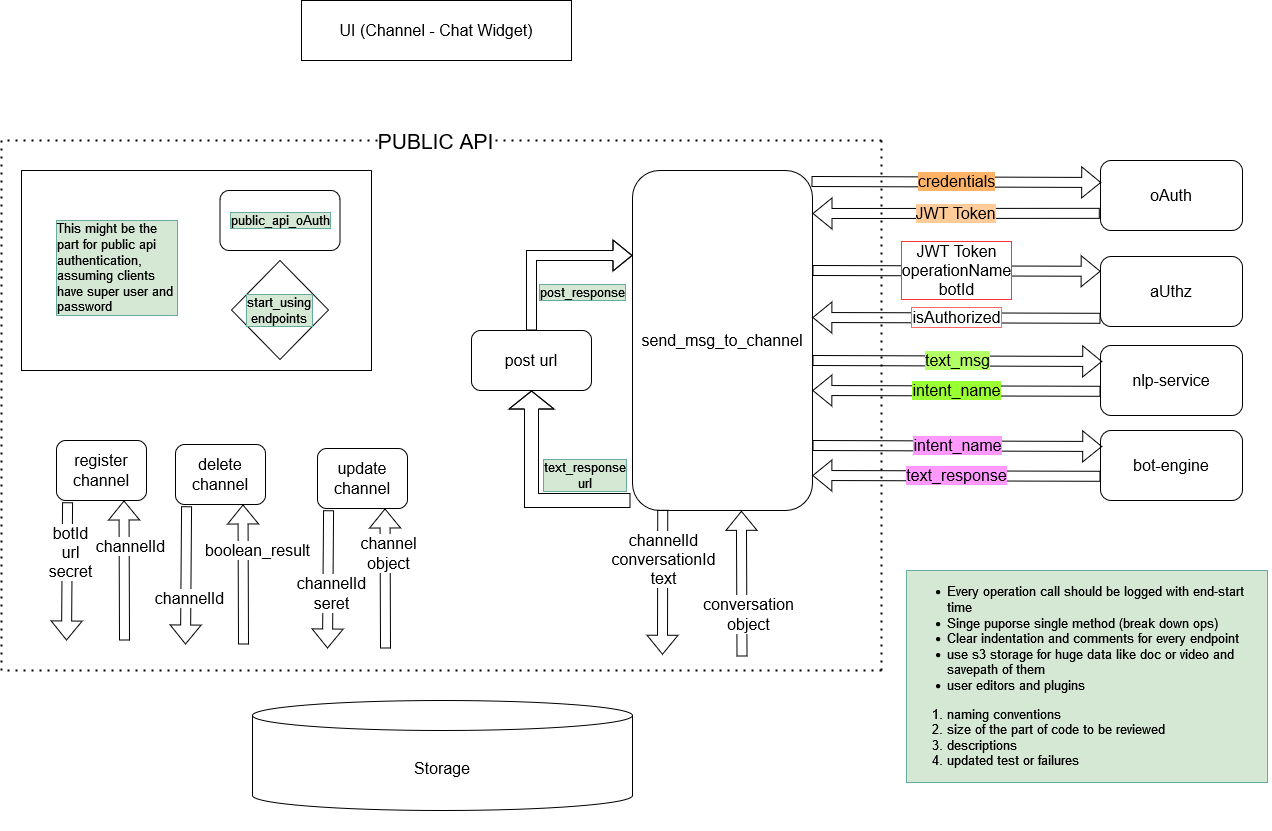

The diagram above was exported from draw.io. Its source (the exported page's mxGraphModel, read from the mxfile embedded in the PNG):
<mxGraphModel dx="1422" dy="752" grid="1" gridSize="10" guides="1" tooltips="1" connect="1" arrows="1" fold="1" page="1" pageScale="1" pageWidth="1400" pageHeight="850" math="0" shadow="0">
  <root>
    <mxCell id="WIyWlLk6GJQsqaUBKTNV-0" />
    <mxCell id="WIyWlLk6GJQsqaUBKTNV-1" parent="WIyWlLk6GJQsqaUBKTNV-0" />
    <mxCell id="uGugEmO8qZ8QMRGCk6We-78" value="&lt;font style=&quot;font-size: 16px&quot;&gt;UI (Channel - Chat Widget)&lt;/font&gt;" style="rounded=0;whiteSpace=wrap;html=1;" parent="WIyWlLk6GJQsqaUBKTNV-1" vertex="1">
      <mxGeometry x="320" y="10" width="270" height="60" as="geometry" />
    </mxCell>
    <mxCell id="uGugEmO8qZ8QMRGCk6We-79" value="Storage" style="shape=cylinder3;whiteSpace=wrap;html=1;boundedLbl=1;backgroundOutline=1;size=15;fontSize=16;" parent="WIyWlLk6GJQsqaUBKTNV-1" vertex="1">
      <mxGeometry x="271" y="710" width="380" height="110" as="geometry" />
    </mxCell>
    <mxCell id="uGugEmO8qZ8QMRGCk6We-81" value="register&lt;br&gt;channel" style="rounded=1;whiteSpace=wrap;html=1;fontSize=16;" parent="WIyWlLk6GJQsqaUBKTNV-1" vertex="1">
      <mxGeometry x="75" y="450" width="90" height="60" as="geometry" />
    </mxCell>
    <mxCell id="uGugEmO8qZ8QMRGCk6We-84" value="" style="shape=flexArrow;endArrow=classic;html=1;rounded=0;fontSize=16;exitX=0.123;exitY=1.029;exitDx=0;exitDy=0;exitPerimeter=0;" parent="WIyWlLk6GJQsqaUBKTNV-1" source="uGugEmO8qZ8QMRGCk6We-81" edge="1">
      <mxGeometry width="50" height="50" relative="1" as="geometry">
        <mxPoint x="685" y="710" as="sourcePoint" />
        <mxPoint x="85" y="650" as="targetPoint" />
        <Array as="points" />
      </mxGeometry>
    </mxCell>
    <mxCell id="uGugEmO8qZ8QMRGCk6We-93" value="botId&lt;br style=&quot;font-size: 16px;&quot;&gt;url&lt;br style=&quot;font-size: 16px;&quot;&gt;secret" style="edgeLabel;html=1;align=center;verticalAlign=middle;resizable=0;points=[];fontSize=16;" parent="uGugEmO8qZ8QMRGCk6We-84" vertex="1" connectable="0">
      <mxGeometry x="-0.2774" y="3" relative="1" as="geometry">
        <mxPoint as="offset" />
      </mxGeometry>
    </mxCell>
    <mxCell id="uGugEmO8qZ8QMRGCk6We-86" value="" style="endArrow=none;dashed=1;html=1;dashPattern=1 3;strokeWidth=2;rounded=0;fontSize=16;" parent="WIyWlLk6GJQsqaUBKTNV-1" edge="1">
      <mxGeometry width="50" height="50" relative="1" as="geometry">
        <mxPoint x="900" y="150" as="sourcePoint" />
        <mxPoint x="20" y="150" as="targetPoint" />
      </mxGeometry>
    </mxCell>
    <mxCell id="uGugEmO8qZ8QMRGCk6We-90" value="&lt;div style=&quot;font-size: 21px;&quot;&gt;PUBLIC API&lt;/div&gt;" style="edgeLabel;html=1;align=center;verticalAlign=middle;resizable=0;points=[];fontSize=21;horizontal=1;" parent="uGugEmO8qZ8QMRGCk6We-86" vertex="1" connectable="0">
      <mxGeometry x="0.1076" relative="1" as="geometry">
        <mxPoint x="41" as="offset" />
      </mxGeometry>
    </mxCell>
    <mxCell id="uGugEmO8qZ8QMRGCk6We-87" value="" style="endArrow=none;dashed=1;html=1;dashPattern=1 3;strokeWidth=2;rounded=0;fontSize=16;" parent="WIyWlLk6GJQsqaUBKTNV-1" edge="1">
      <mxGeometry width="50" height="50" relative="1" as="geometry">
        <mxPoint x="20" y="680" as="sourcePoint" />
        <mxPoint x="20" y="150" as="targetPoint" />
      </mxGeometry>
    </mxCell>
    <mxCell id="uGugEmO8qZ8QMRGCk6We-89" value="" style="endArrow=none;dashed=1;html=1;dashPattern=1 3;strokeWidth=2;rounded=0;fontSize=16;" parent="WIyWlLk6GJQsqaUBKTNV-1" edge="1">
      <mxGeometry width="50" height="50" relative="1" as="geometry">
        <mxPoint x="900" y="680" as="sourcePoint" />
        <mxPoint x="20" y="680" as="targetPoint" />
      </mxGeometry>
    </mxCell>
    <mxCell id="uGugEmO8qZ8QMRGCk6We-91" value="" style="shape=flexArrow;endArrow=classic;html=1;rounded=0;fontSize=21;entryX=0.75;entryY=1;entryDx=0;entryDy=0;" parent="WIyWlLk6GJQsqaUBKTNV-1" target="uGugEmO8qZ8QMRGCk6We-81" edge="1">
      <mxGeometry width="50" height="50" relative="1" as="geometry">
        <mxPoint x="143" y="650" as="sourcePoint" />
        <mxPoint x="735" y="670" as="targetPoint" />
      </mxGeometry>
    </mxCell>
    <mxCell id="uGugEmO8qZ8QMRGCk6We-94" value="channelId" style="edgeLabel;html=1;align=center;verticalAlign=middle;resizable=0;points=[];fontSize=16;" parent="uGugEmO8qZ8QMRGCk6We-91" vertex="1" connectable="0">
      <mxGeometry x="0.3426" y="-6" relative="1" as="geometry">
        <mxPoint as="offset" />
      </mxGeometry>
    </mxCell>
    <mxCell id="uGugEmO8qZ8QMRGCk6We-95" value="delete&lt;br&gt;channel" style="rounded=1;whiteSpace=wrap;html=1;fontSize=16;" parent="WIyWlLk6GJQsqaUBKTNV-1" vertex="1">
      <mxGeometry x="194" y="454" width="90" height="60" as="geometry" />
    </mxCell>
    <mxCell id="uGugEmO8qZ8QMRGCk6We-96" value="" style="shape=flexArrow;endArrow=classic;html=1;rounded=0;fontSize=16;exitX=0.123;exitY=1.029;exitDx=0;exitDy=0;exitPerimeter=0;" parent="WIyWlLk6GJQsqaUBKTNV-1" source="uGugEmO8qZ8QMRGCk6We-95" edge="1">
      <mxGeometry width="50" height="50" relative="1" as="geometry">
        <mxPoint x="804" y="714" as="sourcePoint" />
        <mxPoint x="204" y="654" as="targetPoint" />
        <Array as="points" />
      </mxGeometry>
    </mxCell>
    <mxCell id="uGugEmO8qZ8QMRGCk6We-97" value="channelId" style="edgeLabel;html=1;align=center;verticalAlign=middle;resizable=0;points=[];fontSize=16;" parent="uGugEmO8qZ8QMRGCk6We-96" vertex="1" connectable="0">
      <mxGeometry x="-0.2774" y="3" relative="1" as="geometry">
        <mxPoint y="42" as="offset" />
      </mxGeometry>
    </mxCell>
    <mxCell id="uGugEmO8qZ8QMRGCk6We-98" value="" style="shape=flexArrow;endArrow=classic;html=1;rounded=0;fontSize=21;entryX=0.75;entryY=1;entryDx=0;entryDy=0;" parent="WIyWlLk6GJQsqaUBKTNV-1" target="uGugEmO8qZ8QMRGCk6We-95" edge="1">
      <mxGeometry width="50" height="50" relative="1" as="geometry">
        <mxPoint x="262" y="654" as="sourcePoint" />
        <mxPoint x="854" y="674" as="targetPoint" />
      </mxGeometry>
    </mxCell>
    <mxCell id="uGugEmO8qZ8QMRGCk6We-99" value="&lt;div&gt;boolean_result&lt;/div&gt;" style="edgeLabel;html=1;align=center;verticalAlign=middle;resizable=0;points=[];fontSize=16;" parent="uGugEmO8qZ8QMRGCk6We-98" vertex="1" connectable="0">
      <mxGeometry x="0.3426" y="-6" relative="1" as="geometry">
        <mxPoint x="8" as="offset" />
      </mxGeometry>
    </mxCell>
    <mxCell id="uGugEmO8qZ8QMRGCk6We-100" value="update&lt;br&gt;channel" style="rounded=1;whiteSpace=wrap;html=1;fontSize=16;" parent="WIyWlLk6GJQsqaUBKTNV-1" vertex="1">
      <mxGeometry x="336" y="458" width="90" height="60" as="geometry" />
    </mxCell>
    <mxCell id="uGugEmO8qZ8QMRGCk6We-101" value="" style="shape=flexArrow;endArrow=classic;html=1;rounded=0;fontSize=16;exitX=0.123;exitY=1.029;exitDx=0;exitDy=0;exitPerimeter=0;" parent="WIyWlLk6GJQsqaUBKTNV-1" source="uGugEmO8qZ8QMRGCk6We-100" edge="1">
      <mxGeometry width="50" height="50" relative="1" as="geometry">
        <mxPoint x="946" y="718" as="sourcePoint" />
        <mxPoint x="346" y="658" as="targetPoint" />
        <Array as="points" />
      </mxGeometry>
    </mxCell>
    <mxCell id="uGugEmO8qZ8QMRGCk6We-102" value="channelId&lt;br&gt;seret" style="edgeLabel;html=1;align=center;verticalAlign=middle;resizable=0;points=[];fontSize=16;" parent="uGugEmO8qZ8QMRGCk6We-101" vertex="1" connectable="0">
      <mxGeometry x="-0.2774" y="3" relative="1" as="geometry">
        <mxPoint y="33" as="offset" />
      </mxGeometry>
    </mxCell>
    <mxCell id="uGugEmO8qZ8QMRGCk6We-103" value="" style="shape=flexArrow;endArrow=classic;html=1;rounded=0;fontSize=21;entryX=0.75;entryY=1;entryDx=0;entryDy=0;" parent="WIyWlLk6GJQsqaUBKTNV-1" target="uGugEmO8qZ8QMRGCk6We-100" edge="1">
      <mxGeometry width="50" height="50" relative="1" as="geometry">
        <mxPoint x="404" y="658" as="sourcePoint" />
        <mxPoint x="996" y="678" as="targetPoint" />
      </mxGeometry>
    </mxCell>
    <mxCell id="uGugEmO8qZ8QMRGCk6We-104" value="channel&lt;br&gt;&lt;div&gt;object&lt;/div&gt;" style="edgeLabel;html=1;align=center;verticalAlign=middle;resizable=0;points=[];fontSize=16;" parent="uGugEmO8qZ8QMRGCk6We-103" vertex="1" connectable="0">
      <mxGeometry x="0.3426" y="-6" relative="1" as="geometry">
        <mxPoint x="-3" y="-1" as="offset" />
      </mxGeometry>
    </mxCell>
    <mxCell id="uGugEmO8qZ8QMRGCk6We-105" value="send_msg_to_channel" style="rounded=1;whiteSpace=wrap;html=1;fontSize=16;" parent="WIyWlLk6GJQsqaUBKTNV-1" vertex="1">
      <mxGeometry x="651" y="180" width="180" height="340" as="geometry" />
    </mxCell>
    <mxCell id="uGugEmO8qZ8QMRGCk6We-108" value="" style="shape=flexArrow;endArrow=classic;html=1;rounded=0;fontSize=16;exitX=0.168;exitY=0.998;exitDx=0;exitDy=0;exitPerimeter=0;" parent="WIyWlLk6GJQsqaUBKTNV-1" source="uGugEmO8qZ8QMRGCk6We-105" edge="1">
      <mxGeometry width="50" height="50" relative="1" as="geometry">
        <mxPoint x="682.0699999999997" y="526" as="sourcePoint" />
        <mxPoint x="681" y="664.26" as="targetPoint" />
        <Array as="points" />
      </mxGeometry>
    </mxCell>
    <mxCell id="uGugEmO8qZ8QMRGCk6We-109" value="channelId&lt;br&gt;conversationId&lt;br&gt;text" style="edgeLabel;html=1;align=center;verticalAlign=middle;resizable=0;points=[];fontSize=16;" parent="uGugEmO8qZ8QMRGCk6We-108" vertex="1" connectable="0">
      <mxGeometry x="-0.2774" y="3" relative="1" as="geometry">
        <mxPoint x="-3" y="-3" as="offset" />
      </mxGeometry>
    </mxCell>
    <mxCell id="uGugEmO8qZ8QMRGCk6We-110" value="" style="shape=flexArrow;endArrow=classic;html=1;rounded=0;fontSize=21;entryX=0.605;entryY=1.001;entryDx=0;entryDy=0;entryPerimeter=0;" parent="WIyWlLk6GJQsqaUBKTNV-1" target="uGugEmO8qZ8QMRGCk6We-105" edge="1">
      <mxGeometry width="50" height="50" relative="1" as="geometry">
        <mxPoint x="760.5" y="666" as="sourcePoint" />
        <mxPoint x="760" y="526" as="targetPoint" />
      </mxGeometry>
    </mxCell>
    <mxCell id="uGugEmO8qZ8QMRGCk6We-111" value="conversation&lt;br&gt;&lt;div&gt;object&lt;/div&gt;" style="edgeLabel;html=1;align=center;verticalAlign=middle;resizable=0;points=[];fontSize=16;" parent="uGugEmO8qZ8QMRGCk6We-110" vertex="1" connectable="0">
      <mxGeometry x="0.3426" y="-6" relative="1" as="geometry">
        <mxPoint y="56" as="offset" />
      </mxGeometry>
    </mxCell>
    <mxCell id="uGugEmO8qZ8QMRGCk6We-114" value="oAuth" style="rounded=1;whiteSpace=wrap;html=1;fontSize=16;" parent="WIyWlLk6GJQsqaUBKTNV-1" vertex="1">
      <mxGeometry x="1119" y="170" width="142" height="70" as="geometry" />
    </mxCell>
    <mxCell id="uGugEmO8qZ8QMRGCk6We-115" value="credentials" style="shape=flexArrow;endArrow=classic;html=1;rounded=0;fontSize=16;entryX=0.005;entryY=0.314;entryDx=0;entryDy=0;exitX=1;exitY=0.25;exitDx=0;exitDy=0;entryPerimeter=0;labelBackgroundColor=#FFB366;" parent="WIyWlLk6GJQsqaUBKTNV-1" edge="1">
      <mxGeometry width="50" height="50" relative="1" as="geometry">
        <mxPoint x="830" y="191" as="sourcePoint" />
        <mxPoint x="1119.71" y="191.98000000000002" as="targetPoint" />
      </mxGeometry>
    </mxCell>
    <mxCell id="uGugEmO8qZ8QMRGCk6We-116" value="JWT Token" style="shape=flexArrow;endArrow=classic;html=1;rounded=0;fontSize=16;exitX=-0.005;exitY=0.912;exitDx=0;exitDy=0;exitPerimeter=0;labelBorderColor=none;labelBackgroundColor=#FFCC99;" parent="WIyWlLk6GJQsqaUBKTNV-1" edge="1">
      <mxGeometry width="50" height="50" relative="1" as="geometry">
        <mxPoint x="1118.29" y="222.84000000000015" as="sourcePoint" />
        <mxPoint x="831" y="223" as="targetPoint" />
      </mxGeometry>
    </mxCell>
    <mxCell id="uGugEmO8qZ8QMRGCk6We-118" value="&lt;font style=&quot;font-size: 16px&quot;&gt;JWT Token&lt;br&gt;operationName&lt;br&gt;botId&lt;/font&gt;" style="shape=flexArrow;endArrow=classic;html=1;rounded=0;fontSize=16;exitX=-0.005;exitY=0.912;exitDx=0;exitDy=0;exitPerimeter=0;entryX=0.001;entryY=0.211;entryDx=0;entryDy=0;entryPerimeter=0;labelBorderColor=#FF3333;" parent="WIyWlLk6GJQsqaUBKTNV-1" target="uGugEmO8qZ8QMRGCk6We-117" edge="1">
      <mxGeometry width="50" height="50" relative="1" as="geometry">
        <mxPoint x="831" y="280" as="sourcePoint" />
        <mxPoint x="1115.23" y="280.56000000000006" as="targetPoint" />
      </mxGeometry>
    </mxCell>
    <mxCell id="uGugEmO8qZ8QMRGCk6We-117" value="aUthz" style="rounded=1;whiteSpace=wrap;html=1;fontSize=16;" parent="WIyWlLk6GJQsqaUBKTNV-1" vertex="1">
      <mxGeometry x="1119" y="266" width="142" height="70" as="geometry" />
    </mxCell>
    <mxCell id="uGugEmO8qZ8QMRGCk6We-119" value="isAuthorized" style="shape=flexArrow;endArrow=classic;html=1;rounded=0;fontSize=16;exitX=-0.005;exitY=0.912;exitDx=0;exitDy=0;exitPerimeter=0;entryX=0.001;entryY=0.297;entryDx=0;entryDy=0;entryPerimeter=0;labelBorderColor=#FF6666;" parent="WIyWlLk6GJQsqaUBKTNV-1" edge="1">
      <mxGeometry width="50" height="50" relative="1" as="geometry">
        <mxPoint x="1119.002" y="327.7900000000001" as="sourcePoint" />
        <mxPoint x="830.86" y="327" as="targetPoint" />
      </mxGeometry>
    </mxCell>
    <mxCell id="uGugEmO8qZ8QMRGCk6We-120" value="nlp-service" style="rounded=1;whiteSpace=wrap;html=1;fontSize=16;" parent="WIyWlLk6GJQsqaUBKTNV-1" vertex="1">
      <mxGeometry x="1119" y="355" width="142" height="70" as="geometry" />
    </mxCell>
    <mxCell id="uGugEmO8qZ8QMRGCk6We-121" value="text_msg" style="shape=flexArrow;endArrow=classic;html=1;rounded=0;fontSize=16;entryX=0.005;entryY=0.314;entryDx=0;entryDy=0;exitX=1;exitY=0.25;exitDx=0;exitDy=0;entryPerimeter=0;labelBackgroundColor=#B3FF66;" parent="WIyWlLk6GJQsqaUBKTNV-1" edge="1">
      <mxGeometry width="50" height="50" relative="1" as="geometry">
        <mxPoint x="831" y="370" as="sourcePoint" />
        <mxPoint x="1120.71" y="370.98" as="targetPoint" />
      </mxGeometry>
    </mxCell>
    <mxCell id="uGugEmO8qZ8QMRGCk6We-122" value="intent_name" style="shape=flexArrow;endArrow=classic;html=1;rounded=0;fontSize=16;exitX=-0.005;exitY=0.912;exitDx=0;exitDy=0;exitPerimeter=0;entryX=0.001;entryY=0.297;entryDx=0;entryDy=0;entryPerimeter=0;labelBorderColor=none;labelBackgroundColor=#99FF33;" parent="WIyWlLk6GJQsqaUBKTNV-1" edge="1">
      <mxGeometry width="50" height="50" relative="1" as="geometry">
        <mxPoint x="1119.002" y="400.78999999999996" as="sourcePoint" />
        <mxPoint x="830.8600000000001" y="400" as="targetPoint" />
      </mxGeometry>
    </mxCell>
    <mxCell id="uGugEmO8qZ8QMRGCk6We-123" value="bot-engine" style="rounded=1;whiteSpace=wrap;html=1;fontSize=16;" parent="WIyWlLk6GJQsqaUBKTNV-1" vertex="1">
      <mxGeometry x="1119" y="440" width="142" height="70" as="geometry" />
    </mxCell>
    <mxCell id="uGugEmO8qZ8QMRGCk6We-124" value="intent_name" style="shape=flexArrow;endArrow=classic;html=1;rounded=0;fontSize=16;entryX=0.005;entryY=0.314;entryDx=0;entryDy=0;exitX=1;exitY=0.25;exitDx=0;exitDy=0;entryPerimeter=0;labelBackgroundColor=#FF99FF;" parent="WIyWlLk6GJQsqaUBKTNV-1" edge="1">
      <mxGeometry width="50" height="50" relative="1" as="geometry">
        <mxPoint x="831" y="455" as="sourcePoint" />
        <mxPoint x="1120.71" y="455.98" as="targetPoint" />
      </mxGeometry>
    </mxCell>
    <mxCell id="uGugEmO8qZ8QMRGCk6We-125" value="text_response" style="shape=flexArrow;endArrow=classic;html=1;rounded=0;fontSize=16;exitX=-0.005;exitY=0.912;exitDx=0;exitDy=0;exitPerimeter=0;entryX=0.001;entryY=0.297;entryDx=0;entryDy=0;entryPerimeter=0;labelBorderColor=none;labelBackgroundColor=#FF99FF;" parent="WIyWlLk6GJQsqaUBKTNV-1" edge="1">
      <mxGeometry width="50" height="50" relative="1" as="geometry">
        <mxPoint x="1119.002" y="485.78999999999996" as="sourcePoint" />
        <mxPoint x="830.8600000000001" y="485" as="targetPoint" />
      </mxGeometry>
    </mxCell>
    <mxCell id="uGugEmO8qZ8QMRGCk6We-126" value="post url" style="rounded=1;whiteSpace=wrap;html=1;fontSize=16;" parent="WIyWlLk6GJQsqaUBKTNV-1" vertex="1">
      <mxGeometry x="490" y="340" width="120" height="60" as="geometry" />
    </mxCell>
    <mxCell id="uGugEmO8qZ8QMRGCk6We-128" value="" style="shape=flexArrow;endArrow=classic;html=1;rounded=0;labelBackgroundColor=none;labelBorderColor=none;fontSize=11;fontColor=#000000;width=14;endSize=5.67;endWidth=30;entryX=0.5;entryY=1;entryDx=0;entryDy=0;" parent="WIyWlLk6GJQsqaUBKTNV-1" target="uGugEmO8qZ8QMRGCk6We-126" edge="1">
      <mxGeometry x="-0.3876" y="-10" width="50" height="50" relative="1" as="geometry">
        <mxPoint x="649" y="510" as="sourcePoint" />
        <mxPoint x="561" y="440" as="targetPoint" />
        <Array as="points">
          <mxPoint x="550" y="510" />
        </Array>
        <mxPoint as="offset" />
      </mxGeometry>
    </mxCell>
    <mxCell id="uGugEmO8qZ8QMRGCk6We-129" value="text_response&lt;br style=&quot;font-size: 13px;&quot;&gt;url" style="edgeLabel;html=1;align=center;verticalAlign=middle;resizable=0;points=[];fontSize=13;fontColor=#000000;labelBorderColor=#67AB9F;fontStyle=0;labelBackgroundColor=#D5E8D4;" parent="uGugEmO8qZ8QMRGCk6We-128" vertex="1" connectable="0">
      <mxGeometry x="-0.3881" y="-1" relative="1" as="geometry">
        <mxPoint x="17" y="-25" as="offset" />
      </mxGeometry>
    </mxCell>
    <mxCell id="uGugEmO8qZ8QMRGCk6We-130" value="" style="shape=flexArrow;endArrow=classic;html=1;rounded=0;labelBackgroundColor=none;labelBorderColor=none;fontSize=13;fontColor=#000000;entryX=0;entryY=0.25;entryDx=0;entryDy=0;exitX=0.5;exitY=0;exitDx=0;exitDy=0;" parent="WIyWlLk6GJQsqaUBKTNV-1" source="uGugEmO8qZ8QMRGCk6We-126" target="uGugEmO8qZ8QMRGCk6We-105" edge="1">
      <mxGeometry width="50" height="50" relative="1" as="geometry">
        <mxPoint x="680" y="380" as="sourcePoint" />
        <mxPoint x="630" y="430" as="targetPoint" />
        <Array as="points">
          <mxPoint x="550" y="265" />
        </Array>
      </mxGeometry>
    </mxCell>
    <mxCell id="uGugEmO8qZ8QMRGCk6We-131" value="post_response" style="edgeLabel;html=1;align=center;verticalAlign=middle;resizable=0;points=[];fontSize=13;fontColor=#000000;labelBorderColor=#67AB9F;fontStyle=0;labelBackgroundColor=#D5E8D4;" parent="WIyWlLk6GJQsqaUBKTNV-1" vertex="1" connectable="0">
      <mxGeometry x="600" y="301" as="geometry" />
    </mxCell>
    <mxCell id="uGugEmO8qZ8QMRGCk6We-134" value="" style="endArrow=none;dashed=1;html=1;dashPattern=1 3;strokeWidth=2;rounded=0;labelBackgroundColor=none;labelBorderColor=none;fontSize=13;fontColor=#000000;" parent="WIyWlLk6GJQsqaUBKTNV-1" edge="1">
      <mxGeometry width="50" height="50" relative="1" as="geometry">
        <mxPoint x="900" y="150" as="sourcePoint" />
        <mxPoint x="900" y="680" as="targetPoint" />
        <Array as="points">
          <mxPoint x="900" y="680" />
        </Array>
      </mxGeometry>
    </mxCell>
    <mxCell id="uGugEmO8qZ8QMRGCk6We-135" value="" style="swimlane;startSize=0;labelBackgroundColor=#D5E8D4;labelBorderColor=#67AB9F;fontSize=13;fontColor=#000000;" parent="WIyWlLk6GJQsqaUBKTNV-1" vertex="1">
      <mxGeometry x="40" y="180" width="350" height="200" as="geometry">
        <mxRectangle x="40" y="180" width="50" height="40" as="alternateBounds" />
      </mxGeometry>
    </mxCell>
    <mxCell id="uGugEmO8qZ8QMRGCk6We-132" value="public_api_oAuth" style="rounded=1;whiteSpace=wrap;html=1;labelBackgroundColor=#D5E8D4;labelBorderColor=#67AB9F;fontSize=13;fontColor=#000000;" parent="uGugEmO8qZ8QMRGCk6We-135" vertex="1">
      <mxGeometry x="198.5" y="20" width="120" height="60" as="geometry" />
    </mxCell>
    <mxCell id="uGugEmO8qZ8QMRGCk6We-133" value="start_using&lt;br&gt;endpoints" style="rhombus;whiteSpace=wrap;html=1;labelBackgroundColor=#D5E8D4;labelBorderColor=#67AB9F;fontSize=13;fontColor=#000000;" parent="uGugEmO8qZ8QMRGCk6We-135" vertex="1">
      <mxGeometry x="210" y="90" width="97" height="99" as="geometry" />
    </mxCell>
    <mxCell id="uGugEmO8qZ8QMRGCk6We-136" value="This might be the part for public api authentication, assuming clients have super user and password" style="text;html=1;strokeColor=none;fillColor=none;spacing=5;spacingTop=-20;whiteSpace=wrap;overflow=hidden;rounded=0;labelBackgroundColor=#D5E8D4;labelBorderColor=#67AB9F;fontSize=13;fontColor=#000000;" parent="uGugEmO8qZ8QMRGCk6We-135" vertex="1">
      <mxGeometry x="30" y="60" width="130" height="100" as="geometry" />
    </mxCell>
    <mxCell id="uGugEmO8qZ8QMRGCk6We-138" value="&lt;ul&gt;&lt;li&gt;Every operation call should be logged with end-start time&lt;/li&gt;&lt;li&gt;Singe puporse single method (break down ops)&lt;br&gt;&lt;/li&gt;&lt;li&gt;Clear indentation and comments for every endpoint&lt;/li&gt;&lt;li&gt;use s3 storage for huge data like doc or video and savepath of them&lt;br&gt;&lt;/li&gt;&lt;li&gt;user editors and plugins&lt;/li&gt;&lt;/ul&gt;&lt;ol&gt;&lt;li&gt;naming conventions&lt;/li&gt;&lt;li&gt;size of the part of code to be reviewed&lt;/li&gt;&lt;li&gt;descriptions&lt;/li&gt;&lt;li&gt;updated test or failures&lt;br&gt;&lt;/li&gt;&lt;/ol&gt;" style="text;html=1;strokeColor=none;fillColor=none;spacing=5;spacingTop=-20;whiteSpace=wrap;overflow=hidden;rounded=0;labelBackgroundColor=#D5E8D4;labelBorderColor=#67AB9F;fontSize=13;fontColor=#000000;" parent="WIyWlLk6GJQsqaUBKTNV-1" vertex="1">
      <mxGeometry x="920" y="590" width="370" height="250" as="geometry" />
    </mxCell>
  </root>
</mxGraphModel>